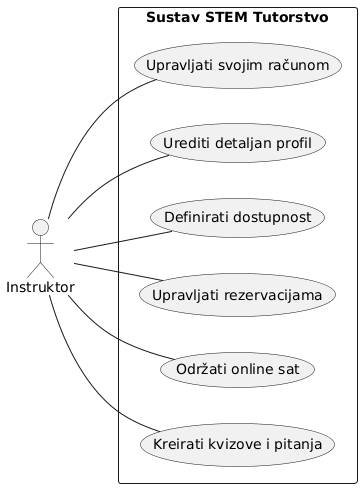

The diagram above was rendered by PlantUML. Its source (embedded in the PNG):
@startuml
skinparam packageStyle rect
left to right direction

actor :Instruktor: as Instruktor

rectangle "Sustav STEM Tutorstvo" {
  usecase "Upravljati svojim računom" as UC_Racun
  usecase "Urediti detaljan profil" as UC_Profil
  usecase "Definirati dostupnost" as UC_Kalendar
  usecase "Upravljati rezervacijama" as UC_Rezervacije
  usecase "Održati online sat" as UC_Sat
  usecase "Kreirati kvizove i pitanja" as UC_Kviz
}

' Povezivanje
Instruktor -- UC_Racun
Instruktor -- UC_Profil
Instruktor -- UC_Kalendar
Instruktor -- UC_Rezervacije
Instruktor -- UC_Sat
Instruktor -- UC_Kviz
@enduml